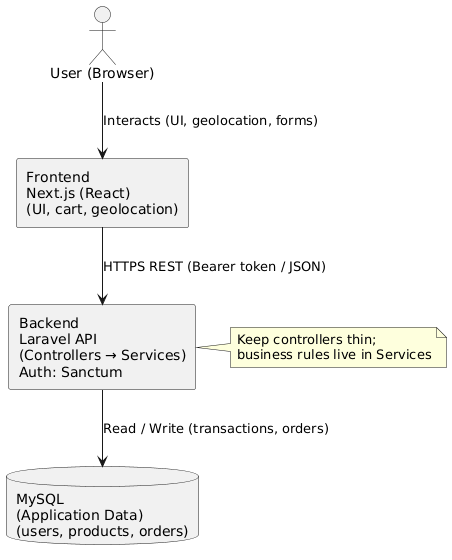

The diagram above was rendered by PlantUML. Its source (embedded in the PNG):
@startuml
' Simple Cloudimart architecture (minimal)

actor "User (Browser)" as User

rectangle "Frontend\nNext.js (React)\n(UI, cart, geolocation)" as Frontend
rectangle "Backend\nLaravel API\n(Controllers → Services)\nAuth: Sanctum" as Backend
database "MySQL\n(Application Data)\n(users, products, orders)" as DB

User --> Frontend : Interacts (UI, geolocation, forms)
Frontend --> Backend : HTTPS REST (Bearer token / JSON)
Backend --> DB : Read / Write (transactions, orders)

note right of Backend
  Keep controllers thin;
  business rules live in Services
end note
@enduml